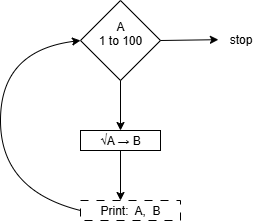

The diagram above was exported from draw.io. Its source (the exported page's mxGraphModel, read from the mxfile embedded in the PNG):
<mxGraphModel dx="574" dy="327" grid="1" gridSize="10" guides="1" tooltips="1" connect="1" arrows="1" fold="1" page="1" pageScale="1" pageWidth="850" pageHeight="1100" math="0" shadow="0">
  <root>
    <mxCell id="0" />
    <mxCell id="1" parent="0" />
    <mxCell id="TpbYZLa53bdmbOiw9FSR-1" value="A&lt;br&gt;1 to 100&lt;div&gt;&lt;br/&gt;&lt;/div&gt;" style="rhombus;whiteSpace=wrap;html=1;" vertex="1" parent="1">
      <mxGeometry x="320" y="120" width="80" height="80" as="geometry" />
    </mxCell>
    <mxCell id="TpbYZLa53bdmbOiw9FSR-2" value="stop" style="text;html=1;align=center;verticalAlign=middle;resizable=0;points=[];autosize=1;strokeColor=none;fillColor=none;" vertex="1" parent="1">
      <mxGeometry x="455" y="144" width="50" height="30" as="geometry" />
    </mxCell>
    <mxCell id="TpbYZLa53bdmbOiw9FSR-4" value="Print&lt;span style=&quot;background-color: transparent; color: light-dark(rgb(0, 0, 0), rgb(255, 255, 255));&quot;&gt;:&amp;nbsp; A,&amp;nbsp; B&lt;/span&gt;" style="rounded=0;whiteSpace=wrap;html=1;dashed=1;dashPattern=8 8;" vertex="1" parent="1">
      <mxGeometry x="320" y="320" width="100" height="20" as="geometry" />
    </mxCell>
    <mxCell id="TpbYZLa53bdmbOiw9FSR-5" value="√A → B" style="rounded=0;whiteSpace=wrap;html=1;" vertex="1" parent="1">
      <mxGeometry x="320" y="250" width="80" height="20" as="geometry" />
    </mxCell>
    <mxCell id="TpbYZLa53bdmbOiw9FSR-6" value="" style="endArrow=classic;html=1;rounded=0;exitX=0.5;exitY=1;exitDx=0;exitDy=0;entryX=0.5;entryY=0;entryDx=0;entryDy=0;" edge="1" parent="1" source="TpbYZLa53bdmbOiw9FSR-1" target="TpbYZLa53bdmbOiw9FSR-5">
      <mxGeometry width="50" height="50" relative="1" as="geometry">
        <mxPoint x="400" y="260" as="sourcePoint" />
        <mxPoint x="450" y="210" as="targetPoint" />
      </mxGeometry>
    </mxCell>
    <mxCell id="TpbYZLa53bdmbOiw9FSR-7" value="" style="endArrow=classic;html=1;rounded=0;exitX=0.5;exitY=1;exitDx=0;exitDy=0;entryX=0.5;entryY=0;entryDx=0;entryDy=0;" edge="1" parent="1">
      <mxGeometry width="50" height="50" relative="1" as="geometry">
        <mxPoint x="360" y="270" as="sourcePoint" />
        <mxPoint x="360" y="320" as="targetPoint" />
      </mxGeometry>
    </mxCell>
    <mxCell id="TpbYZLa53bdmbOiw9FSR-8" value="" style="endArrow=classic;html=1;rounded=0;exitX=1;exitY=0.5;exitDx=0;exitDy=0;entryX=0.058;entryY=0.506;entryDx=0;entryDy=0;entryPerimeter=0;" edge="1" parent="1" source="TpbYZLa53bdmbOiw9FSR-1" target="TpbYZLa53bdmbOiw9FSR-2">
      <mxGeometry width="50" height="50" relative="1" as="geometry">
        <mxPoint x="480" y="210" as="sourcePoint" />
        <mxPoint x="480" y="260" as="targetPoint" />
      </mxGeometry>
    </mxCell>
    <mxCell id="TpbYZLa53bdmbOiw9FSR-9" value="" style="curved=1;endArrow=classic;html=1;rounded=0;exitX=0;exitY=0.5;exitDx=0;exitDy=0;entryX=0;entryY=0.5;entryDx=0;entryDy=0;" edge="1" parent="1" source="TpbYZLa53bdmbOiw9FSR-4" target="TpbYZLa53bdmbOiw9FSR-1">
      <mxGeometry width="50" height="50" relative="1" as="geometry">
        <mxPoint x="210" y="285" as="sourcePoint" />
        <mxPoint x="260" y="235" as="targetPoint" />
        <Array as="points">
          <mxPoint x="240" y="310" />
          <mxPoint x="240" y="170" />
        </Array>
      </mxGeometry>
    </mxCell>
  </root>
</mxGraphModel>